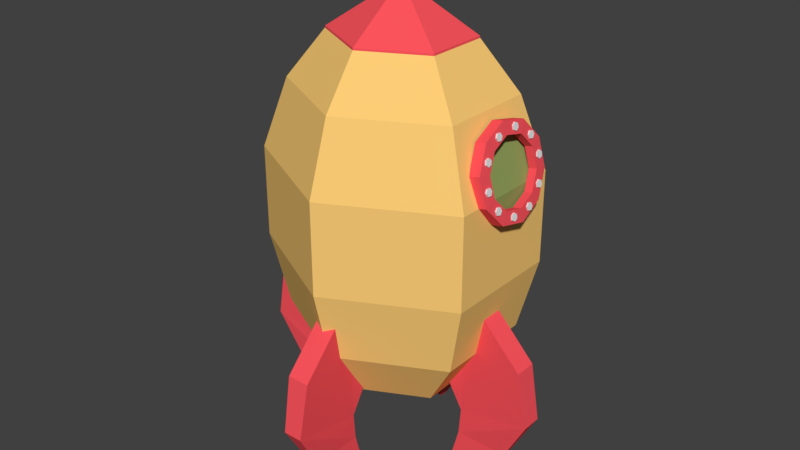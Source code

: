 # Source: ship.blend  (saved by Blender 2.79.0; exported with 4.5.12 LTS)
import bpy
from mathutils import Matrix  # noqa: F401  (used for matrix-valued properties, if any)

bpy.ops.wm.read_factory_settings(use_empty=True)
scene = bpy.context.scene
scene.name = 'Scene'

# ---- collections
col_collection_1 = bpy.data.collections.new('Collection 1'); scene.collection.children.link(col_collection_1)

# ---- materials (node trees are filled in below, after node groups)
mat_amarelo_fato = bpy.data.materials.new('amarelo_fato')
mat_amarelo_fato.alpha_threshold = 0.0
mat_amarelo_fato.roughness = 0.5
mat_vermelho_fato = bpy.data.materials.new('vermelho_fato')
mat_vermelho_fato.alpha_threshold = 0.0
mat_vermelho_fato.roughness = 0.5
mat_azul_janela = bpy.data.materials.new('azul_janela')
mat_azul_janela.alpha_threshold = 0.0
mat_azul_janela.roughness = 0.5

# ---- material node trees
mat_amarelo_fato.use_nodes = True; mat_amarelo_fato.node_tree.nodes.clear()
_N = mat_amarelo_fato.node_tree.nodes; _L = mat_amarelo_fato.node_tree.links
n0 = _N.new('ShaderNodeOutputMaterial'); n0.name = 'Material Output'; n0.location = (300, 300)
n1 = _N.new('ShaderNodeBsdfDiffuse'); n1.name = 'Diffuse BSDF'; n1.location = (10, 300)
n1.inputs[0].default_value = (0.9911, 0.6172, 0.1845, 1.0)
_L.new(n1.outputs[0], n0.inputs[0])
n0.is_active_output = True
mat_vermelho_fato.use_nodes = True; mat_vermelho_fato.node_tree.nodes.clear()
_N = mat_vermelho_fato.node_tree.nodes; _L = mat_vermelho_fato.node_tree.links
n0 = _N.new('ShaderNodeOutputMaterial'); n0.name = 'Material Output'; n0.location = (300, 300)
n1 = _N.new('ShaderNodeBsdfDiffuse'); n1.name = 'Diffuse BSDF'; n1.location = (10, 300)
n1.inputs[0].default_value = (0.9734, 0.08866, 0.1095, 1.0)
_L.new(n1.outputs[0], n0.inputs[0])
n0.is_active_output = True
mat_azul_janela.use_nodes = True; mat_azul_janela.node_tree.nodes.clear()
_N = mat_azul_janela.node_tree.nodes; _L = mat_azul_janela.node_tree.links
n0 = _N.new('ShaderNodeOutputMaterial'); n0.name = 'Material Output'; n0.location = (300, 300)
n1 = _N.new('ShaderNodeBsdfTransparent'); n1.name = 'Transparent BSDF'; n1.location = (10, 300)
n1.inputs[0].default_value = (0.5333, 0.7682, 0.7758, 1.0)
_L.new(n1.outputs[0], n0.inputs[0])
n0.is_active_output = True

# ---- world
world_world = bpy.data.worlds.new('World'); scene.world = world_world
world_world.color = (0.05088, 0.05088, 0.05088)
world_world.use_sun_shadow = False
world_world.sun_shadow_jitter_overblur = 0.0
world_world.cycles.sampling_method = 'MANUAL'

# ---- meshes
me_circle = bpy.data.meshes.new('Circle')
me_circle.from_pydata([(1.253e-09, 0.8419, -0.2706), (-0.8142, 0.421, -0.2706), (-0.8142, -0.421, -0.2706), (8.344e-08, -0.8419, -0.2706), (0.8142, -0.421, -0.2706), (0.8142, 0.421, -0.2706), (1.253e-09, 0.8419, 0.372), (-0.8142, 0.421, 0.372), (-0.8142, -0.421, 0.372), (8.344e-08, -0.8419, 0.372), (0.8142, -0.421, 0.372), (0.8142, 0.421, 0.372), (4.842e-09, 0.6801, 0.8624), (-0.6577, 0.3401, 0.8624), (-0.6577, -0.3401, 0.8624), (7.124e-08, -0.6801, 0.8624), (0.6577, -0.3401, 0.8624), (0.6577, 0.3401, 0.8624), (2.083e-08, 0.439, 1.209), (-0.4245, 0.2195, 1.209), (-0.4245, -0.2195, 1.209), (6.368e-08, -0.439, 1.209), (0.4245, -0.2195, 1.209), (0.4245, 0.2195, 1.209), (1.646e-08, -1.49e-08, 1.53), (0.6984, -0.3611, -0.7739), (7.51e-08, -0.7222, -0.7739), (-0.6984, -0.3611, -0.7739), (-0.6984, 0.3611, -0.7739), (4.598e-09, 0.7222, -0.7739), (0.6984, 0.3611, -0.7739), (0.4425, -0.2288, -1.164), (5.151e-08, -0.4576, -1.164), (-0.4425, -0.2288, -1.164), (-0.4425, 0.2288, -1.164), (6.847e-09, 0.4576, -1.164), (0.4425, 0.2288, -1.164), (0.3419, -0.1768, -1.164), (4.206e-08, -0.3535, -1.164), (-0.3419, -0.1768, -1.164), (-0.3419, 0.1768, -1.164), (7.549e-09, 0.3535, -1.164), (0.3419, 0.1768, -1.164), (0.3419, -0.1768, -1.079), (4.206e-08, -0.3535, -1.079), (-0.3419, -0.1768, -1.079), (-0.3419, 0.1768, -1.079), (7.549e-09, 0.3535, -1.079), (0.3419, 0.1768, -1.079), (2.003e-08, 0.4408, 1.195), (-0.4263, 0.2204, 1.195), (0.4263, 0.2204, 1.195), (6.306e-08, -0.4408, 1.195), (0.4263, -0.2204, 1.195), (-0.4263, -0.2204, 1.195)], [], [(0, 6, 11, 5), (4, 10, 9, 3), (2, 8, 7, 1), (5, 11, 10, 4), (3, 9, 8, 2), (1, 7, 6, 0), (8, 14, 13, 7), (11, 17, 16, 10), (9, 15, 14, 8), (7, 13, 12, 6), (6, 12, 17, 11), (10, 16, 15, 9), (50, 19, 18, 49), (49, 18, 23, 51), (53, 22, 21, 52), (54, 20, 19, 50), (51, 23, 22, 53), (52, 21, 20, 54), (23, 24, 22), (21, 24, 20), (19, 24, 18), (18, 24, 23), (22, 24, 21), (20, 24, 19), (4, 25, 30, 5), (2, 27, 26, 3), (0, 29, 28, 1), (5, 30, 29, 0), (3, 26, 25, 4), (1, 28, 27, 2), (27, 33, 32, 26), (25, 31, 36, 30), (29, 35, 34, 28), (28, 34, 33, 27), (26, 32, 31, 25), (30, 36, 35, 29), (32, 38, 37, 31), (36, 42, 41, 35), (35, 41, 40, 34), (33, 39, 38, 32), (31, 37, 42, 36), (34, 40, 39, 33), (37, 43, 48, 42), (40, 46, 45, 39), (38, 44, 43, 37), (42, 48, 47, 41), (41, 47, 46, 40), (39, 45, 44, 38), (47, 48, 43, 44, 45, 46), (15, 52, 54, 14), (17, 51, 53, 16), (14, 54, 50, 13), (16, 53, 52, 15), (12, 49, 51, 17), (13, 50, 49, 12)])
me_circle.polygons.foreach_set('material_index', [0, 0, 0, 0, 0, 0, 0, 0, 0, 0, 0, 0, 1, 1, 1, 1, 1, 1, 1, 1, 1, 1, 1, 1, 0, 0, 0, 0, 0, 0, 0, 0, 0, 0, 0, 0, 0, 0, 0, 0, 0, 0, 0, 0, 0, 0, 0, 0, 0, 0, 0, 0, 0, 0, 0])
_uv = me_circle.uv_layers.new(name='UVMap')
_uv.uv.foreach_set('vector', [0.1322, 0.3497, 0.1322, 0.2002, 0.3608, 0.2002, 0.3608, 0.3497, 0.3608, 0.3442, 0.3608, 0.1947, 0.4929, 0.2002, 0.4929, 0.3497, 1.0, 0.5678, 0.9987, 0.6755, 0.7887, 0.6734, 0.79, 0.5656, 1.0, 0.06776, 0.9987, 0.1755, 0.7887, 0.1734, 0.79, 0.06559, 0.4929, 0.3497, 0.4929, 0.2002, 0.7216, 0.2002, 0.7216, 0.3497, 0.0, 0.3442, 0.0, 0.1947, 0.1322, 0.2002, 0.1322, 0.3497, 0.9987, 0.6755, 0.9773, 0.7828, 0.8076, 0.7811, 0.7887, 0.6734, 0.9987, 0.1755, 0.9773, 0.2828, 0.8076, 0.2811, 0.7887, 0.1734, 0.4929, 0.2002, 0.5115, 0.08509, 0.6962, 0.08509, 0.7216, 0.2002, 0.0, 0.1947, 0.04393, 0.08064, 0.1507, 0.08509, 0.1322, 0.2002, 0.1322, 0.2002, 0.1507, 0.08509, 0.3354, 0.08509, 0.3608, 0.2002, 0.3608, 0.1947, 0.4047, 0.08064, 0.5115, 0.08509, 0.4929, 0.2002, 0.1089, 0.003345, 0.1094, 0.0, 0.1783, 0.002872, 0.1781, 0.006229, 0.1781, 0.006229, 0.1783, 0.002872, 0.2975, 0.002872, 0.2978, 0.006229, 0.4697, 0.003345, 0.4702, 0.0, 0.5391, 0.002872, 0.5389, 0.006229, 0.9463, 0.8756, 0.9461, 0.8783, 0.8366, 0.8772, 0.8364, 0.8745, 0.9463, 0.3756, 0.9461, 0.3783, 0.8366, 0.3772, 0.8364, 0.3745, 0.5389, 0.006229, 0.5391, 0.002872, 0.6583, 0.002872, 0.6586, 0.006229, 0.9461, 0.3783, 0.8899, 0.5, 0.8366, 0.3772, 1.0, 0.9473, 0.8899, 1.0, 0.9461, 0.8783, 0.8366, 0.8772, 0.8899, 1.0, 0.781, 0.9451, 1.0, 0.4473, 0.8899, 0.5, 0.9461, 0.3783, 0.8366, 0.3772, 0.8899, 0.5, 0.781, 0.4451, 0.9461, 0.8783, 0.8899, 1.0, 0.8366, 0.8772, 0.79, 0.06559, 0.8057, 0.0, 0.9858, 0.001855, 1.0, 0.06776, 0.7216, 0.3497, 0.7028, 0.466, 0.5067, 0.466, 0.4929, 0.3497, 0.1322, 0.3497, 0.1459, 0.466, 0.0325, 0.4613, 0.0, 0.3442, 0.3608, 0.3497, 0.342, 0.466, 0.1459, 0.466, 0.1322, 0.3497, 0.4929, 0.3497, 0.5067, 0.466, 0.3933, 0.4613, 0.3608, 0.3442, 0.79, 0.5656, 0.8057, 0.5, 0.9858, 0.5019, 1.0, 0.5678, 0.7028, 0.466, 0.6612, 0.555, 0.537, 0.555, 0.5067, 0.466, 0.3484, 0.8071, 0.2846, 0.7763, 0.2846, 0.6698, 0.3484, 0.639, 0.1742, 0.555, 0.1742, 0.6166, 0.06384, 0.6698, 0.0, 0.639, 0.0, 0.639, 0.06384, 0.6698, 0.06384, 0.7763, 2.973e-08, 0.8071, 0.1742, 0.8912, 0.1742, 0.8296, 0.2846, 0.7763, 0.3484, 0.8071, 0.342, 0.466, 0.3004, 0.555, 0.1762, 0.555, 0.1459, 0.466, 0.1742, 0.8296, 0.1742, 0.8054, 0.2595, 0.7642, 0.2846, 0.7763, 0.2846, 0.6698, 0.2595, 0.6819, 0.1742, 0.6408, 0.1742, 0.6166, 0.1742, 0.6166, 0.1742, 0.6408, 0.08893, 0.6819, 0.06384, 0.6698, 0.06384, 0.7763, 0.08893, 0.7642, 0.1742, 0.8054, 0.1742, 0.8296, 0.2846, 0.7763, 0.2595, 0.7642, 0.2595, 0.6819, 0.2846, 0.6698, 0.06384, 0.6698, 0.08893, 0.6819, 0.08893, 0.7642, 0.06384, 0.7763, 0.5945, 0.6373, 0.5793, 0.6373, 0.5793, 0.555, 0.5945, 0.555, 0.5793, 0.6373, 0.5642, 0.6373, 0.5642, 0.555, 0.5793, 0.555, 0.54, 0.6068, 0.519, 0.6071, 0.5205, 0.5553, 0.5416, 0.555, 0.5642, 0.6964, 0.5431, 0.6967, 0.5416, 0.6071, 0.5626, 0.6068, 0.5626, 0.6068, 0.5416, 0.6071, 0.5431, 0.5553, 0.5642, 0.555, 0.5416, 0.6964, 0.5205, 0.6967, 0.519, 0.6071, 0.54, 0.6068, 0.4337, 0.7195, 0.3484, 0.6784, 0.3484, 0.5961, 0.4337, 0.555, 0.519, 0.5961, 0.519, 0.6784, 0.5115, 0.08509, 0.5389, 0.006229, 0.6586, 0.006229, 0.6962, 0.08509, 0.9773, 0.2828, 0.9463, 0.3756, 0.8364, 0.3745, 0.8076, 0.2811, 0.9773, 0.7828, 0.9463, 0.8756, 0.8364, 0.8745, 0.8076, 0.7811, 0.8076, 0.2811, 0.8364, 0.3745, 0.7806, 0.4427, 0.7216, 0.3863, 0.1507, 0.08509, 0.1781, 0.006229, 0.2978, 0.006229, 0.3354, 0.08509, 0.8076, 0.7811, 0.8364, 0.8745, 0.7806, 0.9427, 0.7216, 0.8863])
me_circle.materials.append(mat_amarelo_fato)
me_circle.materials.append(mat_vermelho_fato)
me_circle.use_remesh_preserve_volume = False
me_circle.use_remesh_preserve_attributes = False
me_circle.use_mirror_vertex_groups = False
me_circle.update()
me_circle_005 = bpy.data.meshes.new('Circle.005')
me_circle_005.from_pydata([(0.0, 1.0, 0.0), (-0.5878, 0.809, 0.0), (-0.9511, 0.309, 0.0), (-0.9511, -0.309, 0.0), (-0.5878, -0.809, 0.0), (8.742e-08, -1.0, 0.0), (0.5878, -0.809, 0.0), (0.9511, -0.309, 0.0), (0.9511, 0.309, 0.0), (0.5878, 0.809, 0.0), (1.858e-08, 1.0, 0.2462), (-0.5878, 0.809, 0.2462), (-0.9511, 0.309, 0.2462), (-0.9511, -0.309, 0.2462), (-0.5878, -0.809, 0.2462), (1.06e-07, -1.0, 0.2462), (0.5878, -0.809, 0.2462), (0.9511, -0.309, 0.2462), (0.9511, 0.309, 0.2462), (0.5878, 0.809, 0.2462), (4.806e-09, 0.7176, 0.2608), (-0.4218, 0.5805, 0.2608), (-0.6825, 0.2217, 0.2608), (-0.6825, -0.2217, 0.2608), (-0.4218, -0.5805, 0.2608), (6.754e-08, -0.7176, 0.2608), (0.4218, -0.5805, 0.2608), (0.6825, -0.2217, 0.2608), (0.6825, 0.2217, 0.2608), (0.4218, 0.5805, 0.2608), (-8.821e-09, 0.7176, 0.0803), (-0.4218, 0.5805, 0.0803), (-0.6825, 0.2217, 0.0803), (-0.6825, -0.2217, 0.0803), (-0.4218, -0.5805, 0.0803), (5.391e-08, -0.7176, 0.0803), (0.4218, -0.5805, 0.0803), (0.6825, -0.2217, 0.0803), (0.6825, 0.2217, 0.0803), (0.4218, 0.5805, 0.0803)], [], [(3, 13, 12, 2), (0, 10, 19, 9), (7, 17, 16, 6), (4, 14, 13, 3), (1, 11, 10, 0), (8, 18, 17, 7), (5, 15, 14, 4), (2, 12, 11, 1), (9, 19, 18, 8), (6, 16, 15, 5), (13, 23, 22, 12), (10, 20, 29, 19), (17, 27, 26, 16), (14, 24, 23, 13), (11, 21, 20, 10), (18, 28, 27, 17), (15, 25, 24, 14), (12, 22, 21, 11), (19, 29, 28, 18), (16, 26, 25, 15), (27, 37, 36, 26), (24, 34, 33, 23), (21, 31, 30, 20), (28, 38, 37, 27), (25, 35, 34, 24), (22, 32, 31, 21), (29, 39, 38, 28), (26, 36, 35, 25), (23, 33, 32, 22), (20, 30, 39, 29), (31, 32, 33, 34, 35, 36, 37, 38, 39, 30)])
me_circle_005.polygons.foreach_set('material_index', [0, 0, 0, 0, 0, 0, 0, 0, 0, 0, 0, 0, 0, 0, 0, 0, 0, 0, 0, 0, 0, 0, 0, 0, 0, 0, 0, 0, 0, 0, 1])
_uv = me_circle_005.uv_layers.new(name='UVMap')
_uv.uv.foreach_set('vector', [0.6576, 1.0, 0.5822, 1.0, 0.5822, 0.8362, 0.6576, 0.8362, 0.6576, 0.4701, 0.7329, 0.4701, 0.7329, 0.6338, 0.6576, 0.6338, 0.7329, 0.4701, 0.8083, 0.4701, 0.8083, 0.6338, 0.7329, 0.6338, 0.0, 0.655, 0.07535, 0.655, 0.07535, 0.8575, 0.0, 0.8575, 0.6576, 0.6338, 0.5822, 0.6338, 0.5822, 0.4701, 0.6576, 0.4701, 0.6576, 0.8362, 0.7329, 0.8362, 0.7329, 1.0, 0.6576, 1.0, 0.7329, 0.8362, 0.8083, 0.8362, 0.8083, 1.0, 0.7329, 1.0, 0.6576, 0.8362, 0.5822, 0.8362, 0.5822, 0.6338, 0.6576, 0.6338, 0.6576, 0.6338, 0.7329, 0.6338, 0.7329, 0.8362, 0.6576, 0.8362, 0.7329, 0.6338, 0.8083, 0.6338, 0.8083, 0.8362, 0.7329, 0.8362, 1.824e-08, 0.2263, 0.08221, 0.2549, 0.08221, 0.4002, 0.0, 0.4287, 0.2911, 0.655, 0.2911, 0.5626, 0.4202, 0.5177, 0.471, 0.5925, 0.5822, 0.2263, 0.5, 0.2549, 0.4202, 0.1374, 0.471, 0.06255, 0.1112, 0.06255, 0.162, 0.1374, 0.08221, 0.2549, 1.824e-08, 0.2263, 0.1112, 0.5925, 0.162, 0.5177, 0.2911, 0.5626, 0.2911, 0.655, 0.5822, 0.4287, 0.5, 0.4002, 0.5, 0.2549, 0.5822, 0.2263, 0.2911, 0.0, 0.2911, 0.0925, 0.162, 0.1374, 0.1112, 0.06255, 0.0, 0.4287, 0.08221, 0.4002, 0.162, 0.5177, 0.1112, 0.5925, 0.471, 0.5925, 0.4202, 0.5177, 0.5, 0.4002, 0.5822, 0.4287, 0.471, 0.06255, 0.4202, 0.1374, 0.2911, 0.0925, 0.2911, 0.0, 0.8083, 0.5876, 0.8635, 0.5876, 0.8635, 0.7328, 0.8083, 0.7328, 0.9188, 0.7328, 0.8635, 0.7328, 0.8635, 0.5876, 0.9188, 0.5876, 0.1306, 0.8003, 0.07535, 0.8003, 0.07535, 0.655, 0.1306, 0.655, 0.8083, 0.4701, 0.8635, 0.4701, 0.8635, 0.5876, 0.8083, 0.5876, 0.9188, 0.8503, 0.8635, 0.8503, 0.8635, 0.7328, 0.9188, 0.7328, 0.1306, 0.9178, 0.07535, 0.9178, 0.07535, 0.8003, 0.1306, 0.8003, 0.1306, 0.7726, 0.1858, 0.7726, 0.1858, 0.9178, 0.1306, 0.9178, 0.8083, 0.7328, 0.8635, 0.7328, 0.8635, 0.8503, 0.8083, 0.8503, 0.9188, 0.5876, 0.8635, 0.5876, 0.8635, 0.4701, 0.9188, 0.4701, 0.1306, 0.655, 0.1858, 0.655, 0.1858, 0.7726, 0.1306, 0.7726, 1.0, 0.3077, 0.9202, 0.4252, 0.7911, 0.4701, 0.662, 0.4252, 0.5822, 0.3077, 0.5822, 0.1624, 0.662, 0.04489, 0.7911, 0.0, 0.9202, 0.04489, 1.0, 0.1624])
me_circle_005.materials.append(mat_vermelho_fato)
me_circle_005.materials.append(mat_azul_janela)
me_circle_005.use_remesh_preserve_volume = False
me_circle_005.use_remesh_preserve_attributes = False
me_circle_005.use_mirror_vertex_groups = False
me_circle_005.update()
me_circle_006 = bpy.data.meshes.new('Circle.006')
me_circle_006.from_pydata([(-1.385e-16, 0.08443, -0.02774), (-0.07312, 0.04222, -0.02774), (-0.07312, -0.04222, -0.02774), (-1.385e-16, -0.08443, -0.02774), (0.07312, -0.04222, -0.02774), (0.07312, 0.04222, -0.02774), (1.385e-16, 0.08443, 0.02774), (-0.07312, 0.04222, 0.02774), (-0.07312, -0.04222, 0.02774), (1.385e-16, -0.08443, 0.02774), (0.07312, -0.04222, 0.02774), (0.07312, 0.04222, 0.02774), (-0.09336, -0.4654, 0.02774), (-0.1154, -0.5469, 0.02774), (-0.197, -0.5686, 0.02774), (-0.2566, -0.5087, 0.02774), (-0.2345, -0.4272, 0.02774), (-0.1529, -0.4056, 0.02774), (-0.09336, -0.4654, -0.02774), (-0.1154, -0.5469, -0.02774), (-0.197, -0.5686, -0.02774), (-0.2566, -0.5087, -0.02774), (-0.2345, -0.4272, -0.02774), (-0.1529, -0.4056, -0.02774), (0.0498, -0.9238, 0.02774), (0.06552, -1.007, 0.02774), (0.001538, -1.062, 0.02774), (-0.07817, -1.034, 0.02774), (-0.09389, -0.951, 0.02774), (-0.02991, -0.8959, 0.02774), (0.0498, -0.9238, -0.02774), (0.06552, -1.007, -0.02774), (0.001538, -1.062, -0.02774), (-0.07817, -1.034, -0.02774), (-0.09389, -0.951, -0.02774), (-0.02991, -0.8959, -0.02774), (0.4552, -1.219, 0.02774), (0.4958, -1.293, 0.02774), (0.452, -1.365, 0.02774), (0.3676, -1.363, 0.02774), (0.327, -1.289, 0.02774), (0.3708, -1.217, 0.02774), (0.4552, -1.219, -0.02774), (0.4958, -1.293, -0.02774), (0.452, -1.365, -0.02774), (0.3676, -1.363, -0.02774), (0.327, -1.289, -0.02774), (0.3708, -1.217, -0.02774), (0.4268, 0.337, 0.02774), (0.4674, 0.263, 0.02774), (0.4236, 0.1908, 0.02774), (0.3392, 0.1926, 0.02774), (0.2986, 0.2667, 0.02774), (0.3424, 0.3388, 0.02774), (0.4268, 0.337, -0.02774), (0.4674, 0.263, -0.02774), (0.4236, 0.1908, -0.02774), (0.3392, 0.1926, -0.02774), (0.2986, 0.2667, -0.02774), (0.3424, 0.3388, -0.02774), (0.9508, 0.3518, 0.02774), (1.012, 0.294, 0.02774), (0.9932, 0.2118, 0.02774), (0.9124, 0.1873, 0.02774), (0.8508, 0.2451, 0.02774), (0.87, 0.3273, 0.02774), (0.9508, 0.3518, -0.02774), (1.012, 0.294, -0.02774), (0.9932, 0.2118, -0.02774), (0.9124, 0.1873, -0.02774), (0.8508, 0.2451, -0.02774), (0.87, 0.3273, -0.02774), (0.919, -1.194, 0.02774), (0.9993, -1.22, 0.02774), (1.016, -1.303, 0.02774), (0.9535, -1.359, 0.02774), (0.8733, -1.333, 0.02774), (0.8561, -1.25, 0.02774), (0.919, -1.194, -0.02774), (0.9993, -1.22, -0.02774), (1.016, -1.303, -0.02774), (0.9535, -1.359, -0.02774), (0.8733, -1.333, -0.02774), (0.8561, -1.25, -0.02774), (1.304, -0.9039, 0.02774), (1.378, -0.9449, 0.02774), (1.379, -1.029, 0.02774), (1.306, -1.073, 0.02774), (1.233, -1.032, 0.02774), (1.231, -0.9473, 0.02774), (1.304, -0.9039, -0.02774), (1.378, -0.9449, -0.02774), (1.379, -1.029, -0.02774), (1.306, -1.073, -0.02774), (1.233, -1.032, -0.02774), (1.231, -0.9473, -0.02774), (1.323, 0.04659, 0.02774), (1.396, 0.005556, 0.02774), (1.398, -0.07887, 0.02774), (1.325, -0.1223, 0.02774), (1.252, -0.08122, 0.02774), (1.25, 0.003208, 0.02774), (1.323, 0.04659, -0.02774), (1.396, 0.005556, -0.02774), (1.398, -0.07887, -0.02774), (1.325, -0.1223, -0.02774), (1.252, -0.08122, -0.02774), (1.25, 0.003208, -0.02774), (1.414, -0.4487, 0.02774), (1.498, -0.4373, 0.02774), (1.55, -0.504, 0.02774), (1.518, -0.5822, 0.02774), (1.434, -0.5936, 0.02774), (1.382, -0.5269, 0.02774), (1.414, -0.4487, -0.02774), (1.498, -0.4373, -0.02774), (1.55, -0.504, -0.02774), (1.518, -0.5822, -0.02774), (1.434, -0.5936, -0.02774), (1.382, -0.5269, -0.02774)], [], [(4, 10, 9, 3), (2, 8, 7, 1), (5, 11, 10, 4), (3, 9, 8, 2), (1, 7, 6, 0), (0, 6, 11, 5), (7, 8, 9, 10, 11, 6), (18, 12, 13, 19), (22, 16, 17, 23), (21, 15, 16, 22), (20, 14, 15, 21), (16, 15, 14, 13, 12, 17), (23, 17, 12, 18), (19, 13, 14, 20), (30, 24, 25, 31), (34, 28, 29, 35), (33, 27, 28, 34), (32, 26, 27, 33), (28, 27, 26, 25, 24, 29), (35, 29, 24, 30), (31, 25, 26, 32), (42, 36, 37, 43), (46, 40, 41, 47), (45, 39, 40, 46), (44, 38, 39, 45), (40, 39, 38, 37, 36, 41), (47, 41, 36, 42), (43, 37, 38, 44), (54, 48, 49, 55), (58, 52, 53, 59), (57, 51, 52, 58), (56, 50, 51, 57), (52, 51, 50, 49, 48, 53), (59, 53, 48, 54), (55, 49, 50, 56), (66, 60, 61, 67), (70, 64, 65, 71), (69, 63, 64, 70), (68, 62, 63, 69), (64, 63, 62, 61, 60, 65), (71, 65, 60, 66), (67, 61, 62, 68), (78, 72, 73, 79), (82, 76, 77, 83), (81, 75, 76, 82), (80, 74, 75, 81), (76, 75, 74, 73, 72, 77), (83, 77, 72, 78), (79, 73, 74, 80), (90, 84, 85, 91), (94, 88, 89, 95), (93, 87, 88, 94), (92, 86, 87, 93), (88, 87, 86, 85, 84, 89), (95, 89, 84, 90), (91, 85, 86, 92), (102, 96, 97, 103), (106, 100, 101, 107), (105, 99, 100, 106), (104, 98, 99, 105), (100, 99, 98, 97, 96, 101), (107, 101, 96, 102), (103, 97, 98, 104), (114, 108, 109, 115), (118, 112, 113, 119), (117, 111, 112, 118), (116, 110, 111, 117), (112, 111, 110, 109, 108, 113), (119, 113, 108, 114), (115, 109, 110, 116)])
_uv = me_circle_006.uv_layers.new(name='UVMap')
_uv.uv.foreach_set('vector', [0.902, 0.4242, 0.8301, 0.4242, 0.8301, 0.3149, 0.902, 0.3149, 0.2614, 1.0, 0.1895, 1.0, 0.1895, 0.8858, 0.2614, 0.8858, 0.9739, 0.1142, 0.902, 0.1142, 0.902, 3.041e-08, 0.9739, 0.0, 0.902, 0.3149, 0.8301, 0.3149, 0.8301, 0.2297, 0.902, 0.2297, 0.6405, 0.6584, 0.5686, 0.6584, 0.5686, 0.5587, 0.6405, 0.5587, 0.6405, 0.5587, 0.5686, 0.5587, 0.5686, 0.4594, 0.6405, 0.4594, 0.3791, 0.5169, 0.3791, 0.6317, 0.2843, 0.6891, 0.1895, 0.6317, 0.1895, 0.5169, 0.2843, 0.4594, 0.1895, 0.7788, 0.2614, 0.7788, 0.2614, 0.8858, 0.1895, 0.8858, 0.9281, 0.4594, 1.0, 0.4594, 1.0, 0.5706, 0.9281, 0.5706, 0.8301, 0.3367, 0.7582, 0.3367, 0.7582, 0.2297, 0.8301, 0.2297, 0.8301, 0.4264, 0.7582, 0.4264, 0.7582, 0.3367, 0.8301, 0.3367, 0.3791, 0.402, 0.3791, 0.2871, 0.4739, 0.2297, 0.5686, 0.2871, 0.5686, 0.402, 0.4739, 0.4594, 0.1895, 0.6891, 0.2614, 0.6891, 0.2614, 0.7788, 0.1895, 0.7788, 0.6405, 0.9703, 0.5686, 0.9703, 0.5686, 0.8556, 0.6405, 0.8556, 0.7843, 0.9717, 0.7124, 0.9717, 0.7124, 0.8572, 0.7843, 0.8572, 0.3791, 0.8848, 0.3072, 0.8848, 0.3072, 0.7974, 0.3791, 0.7974, 0.6405, 0.8572, 0.7124, 0.8572, 0.7124, 0.9717, 0.6405, 0.9717, 0.7843, 0.5575, 0.7124, 0.5575, 0.7124, 0.4594, 0.7843, 0.4594, 0.0, 0.6317, 3.863e-08, 0.5169, 0.09477, 0.4594, 0.1895, 0.5169, 0.1895, 0.6317, 0.09477, 0.6891, 0.3791, 0.7974, 0.3072, 0.7974, 0.3072, 0.6891, 0.3791, 0.6891, 0.7843, 0.6583, 0.7124, 0.6583, 0.7124, 0.5575, 0.7843, 0.5575, 0.5686, 0.8556, 0.4967, 0.8556, 0.4967, 0.7495, 0.5686, 0.7495, 0.4967, 0.7495, 0.4248, 0.7495, 0.4248, 0.6584, 0.4967, 0.6584, 0.4967, 0.8556, 0.4248, 0.8556, 0.4248, 0.7495, 0.4967, 0.7495, 0.9739, 0.3415, 0.902, 0.3415, 0.902, 0.2297, 0.9739, 0.2297, 7.725e-08, 0.402, 0.0, 0.2871, 0.09477, 0.2297, 0.1895, 0.2871, 0.1895, 0.402, 0.09477, 0.4594, 0.8562, 0.9683, 0.7843, 0.9683, 0.7843, 0.8535, 0.8562, 0.8535, 0.5686, 0.7495, 0.4967, 0.7495, 0.4967, 0.6584, 0.5686, 0.6584, 0.7582, 0.0, 0.8301, 0.0, 0.8301, 0.1061, 0.7582, 0.1061, 0.5686, 0.7645, 0.6405, 0.7645, 0.6405, 0.8556, 0.5686, 0.8556, 0.5686, 0.6584, 0.6405, 0.6584, 0.6405, 0.7645, 0.5686, 0.7645, 0.9739, 0.4532, 0.902, 0.4532, 0.902, 0.3415, 0.9739, 0.3415, 0.3791, 0.1723, 0.3791, 0.05743, 0.4739, 0.0, 0.5686, 0.05743, 0.5686, 0.1723, 0.4739, 0.2297, 0.4967, 0.9704, 0.4248, 0.9704, 0.4248, 0.8556, 0.4967, 0.8556, 0.7582, 0.1061, 0.8301, 0.1061, 0.8301, 0.1972, 0.7582, 0.1972, 0.07189, 0.6891, 0.1438, 0.6891, 0.1438, 0.7763, 0.07189, 0.7763, 0.07189, 0.7975, 9.657e-09, 0.7975, 0.0, 0.6891, 0.07189, 0.6891, 0.07189, 0.8847, 1.69e-08, 0.8847, 9.657e-09, 0.7975, 0.07189, 0.7975, 0.9281, 0.5739, 0.8562, 0.5739, 0.8562, 0.4594, 0.9281, 0.4594, 0.1895, 0.1723, 0.1895, 0.05743, 0.2843, 0.0, 0.3791, 0.05743, 0.3791, 0.1723, 0.2843, 0.2297, 1.0, 0.684, 0.9281, 0.684, 0.9281, 0.5739, 1.0, 0.5739, 0.07189, 0.7763, 0.1438, 0.7763, 0.1438, 0.8847, 0.07189, 0.8847, 0.902, 0.1089, 0.8301, 0.1089, 0.8301, 0.0, 0.902, 8.108e-08, 0.3072, 0.8848, 0.3791, 0.8848, 0.3791, 0.9991, 0.3072, 0.9991, 0.5686, 0.5586, 0.4967, 0.5586, 0.4967, 0.4594, 0.5686, 0.4594, 0.5686, 0.6584, 0.4967, 0.6584, 0.4967, 0.5586, 0.5686, 0.5586, 0.1895, 0.05743, 0.1895, 0.1723, 0.09477, 0.2297, 0.0, 0.1723, 2.318e-07, 0.05743, 0.09477, 0.0, 0.902, 0.1949, 0.8301, 0.1949, 0.8301, 0.1089, 0.902, 0.1089, 0.07189, 0.999, 1.931e-08, 0.999, 0.0, 0.8847, 0.07189, 0.8847, 0.4248, 0.5582, 0.4967, 0.5582, 0.4967, 0.6584, 0.4248, 0.6584, 0.8562, 0.769, 0.9281, 0.769, 0.9281, 0.8833, 0.8562, 0.8833, 0.8562, 0.7448, 0.7843, 0.7448, 0.7843, 0.6583, 0.8562, 0.6583, 0.8562, 0.8535, 0.7843, 0.8535, 0.7843, 0.7448, 0.8562, 0.7448, 0.1895, 0.2871, 0.2843, 0.2297, 0.3791, 0.2871, 0.3791, 0.402, 0.2843, 0.4594, 0.1895, 0.402, 0.4248, 0.4594, 0.4967, 0.4594, 0.4967, 0.5582, 0.4248, 0.5582, 0.9281, 0.769, 0.8562, 0.769, 0.8562, 0.6546, 0.9281, 0.6546, 0.7124, 0.5596, 0.6405, 0.5596, 0.6405, 0.4594, 0.7124, 0.4594, 0.1438, 0.999, 0.07189, 0.999, 0.07189, 0.8847, 0.1438, 0.8847, 0.8562, 0.5459, 0.7843, 0.5459, 0.7843, 0.4594, 0.8562, 0.4594, 0.8562, 0.6546, 0.7843, 0.6546, 0.7843, 0.5459, 0.8562, 0.5459, 0.5686, 0.402, 0.5686, 0.2871, 0.6634, 0.2297, 0.7582, 0.2871, 0.7582, 0.402, 0.6634, 0.4594, 0.7124, 0.6584, 0.6405, 0.6584, 0.6405, 0.5596, 0.7124, 0.5596, 0.9281, 0.9977, 0.8562, 0.9977, 0.8562, 0.8833, 0.9281, 0.8833, 0.9739, 0.228, 0.902, 0.228, 0.902, 0.1142, 0.9739, 0.1142, 0.7124, 0.8572, 0.6405, 0.8572, 0.6405, 0.7594, 0.7124, 0.7594, 0.5686, 0.9701, 0.4967, 0.9701, 0.4967, 0.8556, 0.5686, 0.8556, 0.7843, 0.7593, 0.7124, 0.7593, 0.7124, 0.6583, 0.7843, 0.6583, 0.5686, 0.1723, 0.5686, 0.05743, 0.6634, 0.0, 0.7582, 0.05743, 0.7582, 0.1723, 0.6634, 0.2297, 0.7124, 0.7594, 0.6405, 0.7594, 0.6405, 0.6584, 0.7124, 0.6584, 0.7843, 0.8572, 0.7124, 0.8572, 0.7124, 0.7593, 0.7843, 0.7593])
_ca = me_circle_006.color_attributes.new('Col', 'BYTE_COLOR', 'CORNER')
_ca.data.foreach_set('color', [1.0, 1.0, 1.0, 1.0, 1.0, 1.0, 1.0, 1.0, 1.0, 1.0, 1.0, 1.0, 1.0, 1.0, 1.0, 1.0, 1.0, 1.0, 1.0, 1.0, 1.0, 1.0, 1.0, 1.0, 1.0, 1.0, 1.0, 1.0, 1.0, 1.0, 1.0, 1.0, 1.0, 1.0, 1.0, 1.0, 1.0, 1.0, 1.0, 1.0, 1.0, 1.0, 1.0, 1.0, 1.0, 1.0, 1.0, 1.0, 1.0, 1.0, 1.0, 1.0, 1.0, 1.0, 1.0, 1.0, 1.0, 1.0, 1.0, 1.0, 1.0, 1.0, 1.0, 1.0, 1.0, 1.0, 1.0, 1.0, 1.0, 1.0, 1.0, 1.0, 1.0, 1.0, 1.0, 1.0, 1.0, 1.0, 1.0, 1.0, 1.0, 1.0, 1.0, 1.0, 1.0, 1.0, 1.0, 1.0, 1.0, 1.0, 1.0, 1.0, 1.0, 1.0, 1.0, 1.0, 1.0, 1.0, 1.0, 1.0, 1.0, 1.0, 1.0, 1.0, 1.0, 1.0, 1.0, 1.0, 1.0, 1.0, 1.0, 1.0, 1.0, 1.0, 1.0, 1.0, 1.0, 1.0, 1.0, 1.0, 1.0, 1.0, 1.0, 1.0, 1.0, 1.0, 1.0, 1.0, 1.0, 1.0, 1.0, 1.0, 1.0, 1.0, 1.0, 1.0, 1.0, 1.0, 1.0, 1.0, 1.0, 1.0, 1.0, 1.0, 1.0, 1.0, 1.0, 1.0, 1.0, 1.0, 1.0, 1.0, 1.0, 1.0, 1.0, 1.0, 1.0, 1.0, 1.0, 1.0, 1.0, 1.0, 1.0, 1.0, 1.0, 1.0, 1.0, 1.0, 1.0, 1.0, 1.0, 1.0, 1.0, 1.0, 1.0, 1.0, 1.0, 1.0, 1.0, 1.0, 1.0, 1.0, 1.0, 1.0, 1.0, 1.0, 1.0, 1.0, 1.0, 1.0, 1.0, 1.0, 1.0, 1.0, 1.0, 1.0, 1.0, 1.0, 1.0, 1.0, 1.0, 1.0, 1.0, 1.0, 1.0, 1.0, 1.0, 1.0, 1.0, 1.0, 1.0, 1.0, 1.0, 1.0, 1.0, 1.0, 1.0, 1.0, 1.0, 1.0, 1.0, 1.0, 1.0, 1.0, 1.0, 1.0, 1.0, 1.0, 1.0, 1.0, 1.0, 1.0, 1.0, 1.0, 1.0, 1.0, 1.0, 1.0, 1.0, 1.0, 1.0, 1.0, 1.0, 1.0, 1.0, 1.0, 1.0, 1.0, 1.0, 1.0, 1.0, 1.0, 1.0, 1.0, 1.0, 1.0, 1.0, 1.0, 1.0, 1.0, 1.0, 1.0, 1.0, 1.0, 1.0, 1.0, 1.0, 1.0, 1.0, 1.0, 1.0, 1.0, 1.0, 1.0, 1.0, 1.0, 1.0, 1.0, 1.0, 1.0, 1.0, 1.0, 1.0, 1.0, 1.0, 1.0, 1.0, 1.0, 1.0, 1.0, 1.0, 1.0, 1.0, 1.0, 1.0, 1.0, 1.0, 1.0, 1.0, 1.0, 1.0, 1.0, 1.0, 1.0, 1.0, 1.0, 1.0, 1.0, 1.0, 1.0, 1.0, 1.0, 1.0, 1.0, 1.0, 1.0, 1.0, 1.0, 1.0, 1.0, 1.0, 1.0, 1.0, 1.0, 1.0, 1.0, 1.0, 1.0, 1.0, 1.0, 1.0, 1.0, 1.0, 1.0, 1.0, 1.0, 1.0, 1.0, 1.0, 1.0, 1.0, 1.0, 1.0, 1.0, 1.0, 1.0, 1.0, 1.0, 1.0, 1.0, 1.0, 1.0, 1.0, 1.0, 1.0, 1.0, 1.0, 1.0, 1.0, 1.0, 1.0, 1.0, 1.0, 1.0, 1.0, 1.0, 1.0, 1.0, 1.0, 1.0, 1.0, 1.0, 1.0, 1.0, 1.0, 1.0, 1.0, 1.0, 1.0, 1.0, 1.0, 1.0, 1.0, 1.0, 1.0, 1.0, 1.0, 1.0, 1.0, 1.0, 1.0, 1.0, 1.0, 1.0, 1.0, 1.0, 1.0, 1.0, 1.0, 1.0, 1.0, 1.0, 1.0, 1.0, 1.0, 1.0, 1.0, 1.0, 1.0, 1.0, 1.0, 1.0, 1.0, 1.0, 1.0, 1.0, 1.0, 1.0, 1.0, 1.0, 1.0, 1.0, 1.0, 1.0, 1.0, 1.0, 1.0, 1.0, 1.0, 1.0, 1.0, 1.0, 1.0, 1.0, 1.0, 1.0, 1.0, 1.0, 1.0, 1.0, 1.0, 1.0, 1.0, 1.0, 1.0, 1.0, 1.0, 1.0, 1.0, 1.0, 1.0, 1.0, 1.0, 1.0, 1.0, 1.0, 1.0, 1.0, 1.0, 1.0, 1.0, 1.0, 1.0, 1.0, 1.0, 1.0, 1.0, 1.0, 1.0, 1.0, 1.0, 1.0, 1.0, 1.0, 1.0, 1.0, 1.0, 1.0, 1.0, 1.0, 1.0, 1.0, 1.0, 1.0, 1.0, 1.0, 1.0, 1.0, 1.0, 1.0, 1.0, 1.0, 1.0, 1.0, 1.0, 1.0, 1.0, 1.0, 1.0, 1.0, 1.0, 1.0, 1.0, 1.0, 1.0, 1.0, 1.0, 1.0, 1.0, 1.0, 1.0, 1.0, 1.0, 1.0, 1.0, 1.0, 1.0, 1.0, 1.0, 1.0, 1.0, 1.0, 1.0, 1.0, 1.0, 1.0, 1.0, 1.0, 1.0, 1.0, 1.0, 1.0, 1.0, 1.0, 1.0, 1.0, 1.0, 1.0, 1.0, 1.0, 1.0, 1.0, 1.0, 1.0, 1.0, 1.0, 1.0, 1.0, 1.0, 1.0, 1.0, 1.0, 1.0, 1.0, 1.0, 1.0, 1.0, 1.0, 1.0, 1.0, 1.0, 1.0, 1.0, 1.0, 1.0, 1.0, 1.0, 1.0, 1.0, 1.0, 1.0, 1.0, 1.0, 1.0, 1.0, 1.0, 1.0, 1.0, 1.0, 1.0, 1.0, 1.0, 1.0, 1.0, 1.0, 1.0, 1.0, 1.0, 1.0, 1.0, 1.0, 1.0, 1.0, 1.0, 1.0, 1.0, 1.0, 1.0, 1.0, 1.0, 1.0, 1.0, 1.0, 1.0, 1.0, 1.0, 1.0, 1.0, 1.0, 1.0, 1.0, 1.0, 1.0, 1.0, 1.0, 1.0, 1.0, 1.0, 1.0, 1.0, 1.0, 1.0, 1.0, 1.0, 1.0, 1.0, 1.0, 1.0, 1.0, 1.0, 1.0, 1.0, 1.0, 1.0, 1.0, 1.0, 1.0, 1.0, 1.0, 1.0, 1.0, 1.0, 1.0, 1.0, 1.0, 1.0, 1.0, 1.0, 1.0, 1.0, 1.0, 1.0, 1.0, 1.0, 1.0, 1.0, 1.0, 1.0, 1.0, 1.0, 1.0, 1.0, 1.0, 1.0, 1.0, 1.0, 1.0, 1.0, 1.0, 1.0, 1.0, 1.0, 1.0, 1.0, 1.0, 1.0, 1.0, 1.0, 1.0, 1.0, 1.0, 1.0, 1.0, 1.0, 1.0, 1.0, 1.0, 1.0, 1.0, 1.0, 1.0, 1.0, 1.0, 1.0, 1.0, 1.0, 1.0, 1.0, 1.0, 1.0, 1.0, 1.0, 1.0, 1.0, 1.0, 1.0, 1.0, 1.0, 1.0, 1.0, 1.0, 1.0, 1.0, 1.0, 1.0, 1.0, 1.0, 1.0, 1.0, 1.0, 1.0, 1.0, 1.0, 1.0, 1.0, 1.0, 1.0, 1.0, 1.0, 1.0, 1.0, 1.0, 1.0, 1.0, 1.0, 1.0, 1.0, 1.0, 1.0, 1.0, 1.0, 1.0, 1.0, 1.0, 1.0, 1.0, 1.0, 1.0, 1.0, 1.0, 1.0, 1.0, 1.0, 1.0, 1.0, 1.0, 1.0, 1.0, 1.0, 1.0, 1.0, 1.0, 1.0, 1.0, 1.0, 1.0, 1.0, 1.0, 1.0, 1.0, 1.0, 1.0, 1.0, 1.0, 1.0, 1.0, 1.0, 1.0, 1.0, 1.0, 1.0, 1.0, 1.0, 1.0, 1.0, 1.0, 1.0, 1.0, 1.0, 1.0, 1.0, 1.0, 1.0, 1.0, 1.0, 1.0, 1.0, 1.0, 1.0, 1.0, 1.0, 1.0, 1.0, 1.0, 1.0, 1.0, 1.0, 1.0, 1.0, 1.0, 1.0, 1.0, 1.0, 1.0, 1.0, 1.0, 1.0, 1.0, 1.0, 1.0, 1.0, 1.0, 1.0, 1.0, 1.0, 1.0, 1.0, 1.0, 1.0, 1.0, 1.0, 1.0, 1.0, 1.0, 1.0, 1.0, 1.0, 1.0, 1.0, 1.0, 1.0, 1.0, 1.0, 1.0, 1.0, 1.0, 1.0, 1.0, 1.0, 1.0, 1.0, 1.0, 1.0, 1.0, 1.0, 1.0, 1.0, 1.0, 1.0, 1.0, 1.0, 1.0, 1.0, 1.0, 1.0, 1.0, 1.0, 1.0, 1.0, 1.0, 1.0, 1.0, 1.0, 1.0, 1.0, 1.0, 1.0, 1.0, 1.0, 1.0, 1.0, 1.0, 1.0, 1.0, 1.0, 1.0, 1.0, 1.0, 1.0, 1.0, 1.0, 1.0, 1.0, 1.0, 1.0, 1.0, 1.0, 1.0, 1.0, 1.0, 1.0, 1.0, 1.0, 1.0, 1.0, 1.0, 1.0, 1.0, 1.0, 1.0, 1.0, 1.0, 1.0, 1.0, 1.0, 1.0, 1.0, 1.0, 1.0, 1.0, 1.0, 1.0, 1.0, 1.0, 1.0, 1.0, 1.0, 1.0, 1.0, 1.0, 1.0, 1.0, 1.0, 1.0, 1.0, 1.0, 1.0, 1.0, 1.0, 1.0, 1.0, 1.0, 1.0, 1.0, 1.0, 1.0, 1.0, 1.0, 1.0, 1.0, 1.0, 1.0, 1.0, 1.0, 1.0, 1.0, 1.0, 1.0, 1.0, 1.0, 1.0, 1.0, 1.0, 1.0, 1.0, 1.0, 1.0, 1.0, 1.0, 1.0, 1.0, 1.0, 1.0, 1.0, 1.0, 1.0, 1.0, 1.0, 1.0, 1.0, 1.0, 1.0, 1.0, 1.0, 1.0, 1.0, 1.0, 1.0, 1.0, 1.0, 1.0, 1.0, 1.0, 1.0, 1.0, 1.0, 1.0, 1.0, 1.0, 1.0, 1.0, 1.0, 1.0, 1.0, 1.0, 1.0, 1.0, 1.0, 1.0, 1.0, 1.0, 1.0, 1.0, 1.0, 1.0, 1.0, 1.0, 1.0, 1.0, 1.0, 1.0, 1.0, 1.0, 1.0, 1.0, 1.0, 1.0, 1.0, 1.0, 1.0, 1.0, 1.0, 1.0, 1.0, 1.0, 1.0, 1.0, 1.0, 1.0, 1.0, 1.0, 1.0, 1.0, 1.0, 1.0, 1.0, 1.0, 1.0, 1.0, 1.0, 1.0, 1.0, 1.0, 1.0, 1.0, 1.0, 1.0, 1.0, 1.0, 1.0, 1.0, 1.0, 1.0, 1.0, 1.0, 1.0, 1.0, 1.0, 1.0, 1.0, 1.0, 1.0, 1.0, 1.0, 1.0, 1.0, 1.0, 1.0, 1.0, 1.0, 1.0, 1.0, 1.0, 1.0, 1.0, 1.0, 1.0, 1.0, 1.0, 1.0, 1.0, 1.0, 1.0, 1.0, 1.0, 1.0, 1.0, 1.0, 1.0, 1.0, 1.0, 1.0, 1.0, 1.0, 1.0, 1.0, 1.0, 1.0, 1.0, 1.0, 1.0, 1.0, 1.0, 1.0, 1.0, 1.0, 1.0, 1.0, 1.0, 1.0, 1.0, 1.0, 1.0, 1.0, 1.0, 1.0, 1.0, 1.0, 1.0, 1.0, 1.0, 1.0, 1.0, 1.0, 1.0, 1.0, 1.0, 1.0, 1.0, 1.0, 1.0, 1.0, 1.0, 1.0, 1.0, 1.0, 1.0, 1.0, 1.0, 1.0, 1.0, 1.0, 1.0, 1.0, 1.0, 1.0, 1.0, 1.0, 1.0, 1.0, 1.0, 1.0, 1.0, 1.0, 1.0, 1.0, 1.0, 1.0, 1.0, 1.0, 1.0, 1.0, 1.0, 1.0, 1.0, 1.0, 1.0, 1.0, 1.0, 1.0, 1.0, 1.0, 1.0, 1.0, 1.0, 1.0, 1.0, 1.0, 1.0, 1.0, 1.0, 1.0, 1.0, 1.0, 1.0, 1.0, 1.0, 1.0, 1.0, 1.0])
me_circle_006.use_remesh_preserve_volume = False
me_circle_006.use_remesh_preserve_attributes = False
me_circle_006.use_mirror_vertex_groups = False
me_circle_006.update()
me_circle_001 = bpy.data.meshes.new('Circle.001')
me_circle_001.from_pydata([(-0.5739, -0.04529, -1.179), (-0.4608, -0.05787, -0.9522), (-1.039, -0.08994, -0.6648), (-0.6314, -0.08994, -0.2334), (-0.5592, -0.04529, -1.37), (-1.111, -0.07982, -1.056), (-0.7571, -0.04529, -1.521), (-0.9292, -0.04529, -1.384), (-0.4997, -0.04529, -1.594), (-0.5582, -0.04529, -1.598), (-0.5739, 0.02283, -1.179), (-0.4608, 0.03541, -0.9522), (-1.039, 0.06749, -0.6648), (-0.6314, 0.06749, -0.2334), (-0.5592, 0.02283, -1.37), (-1.111, 0.05737, -1.056), (-0.7571, 0.02283, -1.521), (-0.9292, 0.02283, -1.384), (-0.4997, 0.02283, -1.594), (-0.5582, 0.02283, -1.598)], [], [(0, 1, 3, 2), (0, 2, 5, 4), (4, 5, 7, 6), (4, 6, 9, 8), (10, 12, 13, 11), (10, 14, 15, 12), (14, 16, 17, 15), (14, 18, 19, 16), (1, 0, 10, 11), (3, 1, 11, 13), (2, 3, 13, 12), (5, 2, 12, 15), (0, 4, 14, 10), (6, 7, 17, 16), (7, 5, 15, 17), (8, 9, 19, 18), (9, 6, 16, 19), (4, 8, 18, 14)])
_uv = me_circle_001.uv_layers.new(name='UVMap')
_uv.uv.foreach_set('vector', [0.7414, 0.2453, 0.8032, 0.3825, 0.6694, 0.7984, 0.4315, 0.531, 0.7414, 0.2453, 0.4315, 0.531, 0.4016, 0.2991, 0.7577, 0.1339, 0.7577, 0.1339, 0.4016, 0.2991, 0.5275, 0.1121, 0.6399, 0.0382, 0.7577, 0.1339, 0.6399, 0.0382, 0.7669, 0.0, 0.8032, 0.004269, 0.3398, 0.5531, 0.02987, 0.2675, 0.2678, 0.0, 0.4016, 0.416, 0.3398, 0.5531, 0.3561, 0.6645, 0.0, 0.4994, 0.02987, 0.2675, 0.3561, 0.6645, 0.2383, 0.7602, 0.1259, 0.6864, 0.0, 0.4994, 0.3561, 0.6645, 0.4016, 0.7942, 0.3653, 0.7984, 0.2383, 0.7602, 0.8233, 0.3664, 0.8311, 0.2481, 0.8737, 0.2481, 0.8816, 0.3664, 0.8032, 0.8002, 0.8233, 0.3664, 0.8816, 0.3664, 0.9016, 0.8002, 1.0, 0.2239, 1.0, 0.5583, 0.9016, 0.5583, 0.9016, 0.2239, 0.9937, 0.0, 1.0, 0.2239, 0.9016, 0.2239, 0.9079, 0.0, 0.8311, 0.2481, 0.8311, 0.1363, 0.8737, 0.1363, 0.8737, 0.2481, 0.9232, 0.8428, 0.9232, 0.7213, 0.9658, 0.7213, 0.9658, 0.8428, 0.9232, 0.7213, 0.9016, 0.5583, 0.9874, 0.5583, 0.9658, 0.7213, 0.9232, 1.0, 0.9232, 0.9681, 0.9658, 0.9681, 0.9658, 1.0, 0.9232, 0.9681, 0.9232, 0.8428, 0.9658, 0.8428, 0.9658, 0.9681, 0.8311, 0.1363, 0.8311, 0.0, 0.8737, 0.0, 0.8737, 0.1363])
me_circle_001.materials.append(mat_vermelho_fato)
me_circle_001.use_remesh_preserve_volume = False
me_circle_001.use_remesh_preserve_attributes = False
me_circle_001.use_mirror_vertex_groups = False
me_circle_001.update()
me_circle_002 = bpy.data.meshes.new('Circle.002')
me_circle_002.from_pydata([(-0.5739, -0.04529, -1.179), (-0.4608, -0.05787, -0.9522), (-1.039, -0.08994, -0.6648), (-0.6314, -0.08994, -0.2334), (-0.5592, -0.04529, -1.37), (-1.111, -0.07982, -1.056), (-0.7571, -0.04529, -1.521), (-0.9292, -0.04529, -1.384), (-0.4997, -0.04529, -1.594), (-0.5582, -0.04529, -1.598), (-0.5739, 0.02283, -1.179), (-0.4608, 0.03541, -0.9522), (-1.039, 0.06749, -0.6648), (-0.6314, 0.06749, -0.2334), (-0.5592, 0.02283, -1.37), (-1.111, 0.05737, -1.056), (-0.7571, 0.02283, -1.521), (-0.9292, 0.02283, -1.384), (-0.4997, 0.02283, -1.594), (-0.5582, 0.02283, -1.598)], [], [(0, 1, 3, 2), (0, 2, 5, 4), (4, 5, 7, 6), (4, 6, 9, 8), (10, 12, 13, 11), (10, 14, 15, 12), (14, 16, 17, 15), (14, 18, 19, 16), (1, 0, 10, 11), (3, 1, 11, 13), (2, 3, 13, 12), (5, 2, 12, 15), (0, 4, 14, 10), (6, 7, 17, 16), (7, 5, 15, 17), (8, 9, 19, 18), (9, 6, 16, 19), (4, 8, 18, 14)])
_uv = me_circle_002.uv_layers.new(name='UVMap')
_uv.uv.foreach_set('vector', [0.7414, 0.2453, 0.8032, 0.3825, 0.6694, 0.7984, 0.4315, 0.531, 0.7414, 0.2453, 0.4315, 0.531, 0.4016, 0.2991, 0.7577, 0.1339, 0.7577, 0.1339, 0.4016, 0.2991, 0.5275, 0.1121, 0.6399, 0.0382, 0.7577, 0.1339, 0.6399, 0.0382, 0.7669, 0.0, 0.8032, 0.004269, 0.3398, 0.5531, 0.02987, 0.2675, 0.2678, 0.0, 0.4016, 0.416, 0.3398, 0.5531, 0.3561, 0.6645, 0.0, 0.4994, 0.02987, 0.2675, 0.3561, 0.6645, 0.2383, 0.7602, 0.1259, 0.6864, 0.0, 0.4994, 0.3561, 0.6645, 0.4016, 0.7942, 0.3653, 0.7984, 0.2383, 0.7602, 0.8233, 0.3664, 0.8311, 0.2481, 0.8737, 0.2481, 0.8816, 0.3664, 0.8032, 0.8002, 0.8233, 0.3664, 0.8816, 0.3664, 0.9016, 0.8002, 1.0, 0.2239, 1.0, 0.5583, 0.9016, 0.5583, 0.9016, 0.2239, 0.9937, 0.0, 1.0, 0.2239, 0.9016, 0.2239, 0.9079, 0.0, 0.8311, 0.2481, 0.8311, 0.1363, 0.8737, 0.1363, 0.8737, 0.2481, 0.9232, 0.8428, 0.9232, 0.7213, 0.9658, 0.7213, 0.9658, 0.8428, 0.9232, 0.7213, 0.9016, 0.5583, 0.9874, 0.5583, 0.9658, 0.7213, 0.9232, 1.0, 0.9232, 0.9681, 0.9658, 0.9681, 0.9658, 1.0, 0.9232, 0.9681, 0.9232, 0.8428, 0.9658, 0.8428, 0.9658, 0.9681, 0.8311, 0.1363, 0.8311, 0.0, 0.8737, 0.0, 0.8737, 0.1363])
me_circle_002.materials.append(mat_vermelho_fato)
me_circle_002.use_remesh_preserve_volume = False
me_circle_002.use_remesh_preserve_attributes = False
me_circle_002.use_mirror_vertex_groups = False
me_circle_002.update()
me_circle_004 = bpy.data.meshes.new('Circle.004')
me_circle_004.from_pydata([(-0.5739, -0.04529, -1.179), (-0.4608, -0.05787, -0.9522), (-1.039, -0.08994, -0.6648), (-0.6314, -0.08994, -0.2334), (-0.5592, -0.04529, -1.37), (-1.111, -0.07982, -1.056), (-0.7571, -0.04529, -1.521), (-0.9292, -0.04529, -1.384), (-0.4997, -0.04529, -1.594), (-0.5582, -0.04529, -1.598), (-0.5739, 0.02283, -1.179), (-0.4608, 0.03541, -0.9522), (-1.039, 0.06749, -0.6648), (-0.6314, 0.06749, -0.2334), (-0.5592, 0.02283, -1.37), (-1.111, 0.05737, -1.056), (-0.7571, 0.02283, -1.521), (-0.9292, 0.02283, -1.384), (-0.4997, 0.02283, -1.594), (-0.5582, 0.02283, -1.598)], [], [(0, 1, 3, 2), (0, 2, 5, 4), (4, 5, 7, 6), (4, 6, 9, 8), (10, 12, 13, 11), (10, 14, 15, 12), (14, 16, 17, 15), (14, 18, 19, 16), (1, 0, 10, 11), (3, 1, 11, 13), (2, 3, 13, 12), (5, 2, 12, 15), (0, 4, 14, 10), (6, 7, 17, 16), (7, 5, 15, 17), (8, 9, 19, 18), (9, 6, 16, 19), (4, 8, 18, 14)])
_uv = me_circle_004.uv_layers.new(name='UVMap')
_uv.uv.foreach_set('vector', [0.7414, 0.2453, 0.8032, 0.3825, 0.6694, 0.7984, 0.4315, 0.531, 0.7414, 0.2453, 0.4315, 0.531, 0.4016, 0.2991, 0.7577, 0.1339, 0.7577, 0.1339, 0.4016, 0.2991, 0.5275, 0.1121, 0.6399, 0.0382, 0.7577, 0.1339, 0.6399, 0.0382, 0.7669, 0.0, 0.8032, 0.004269, 0.3398, 0.5531, 0.02987, 0.2675, 0.2678, 0.0, 0.4016, 0.416, 0.3398, 0.5531, 0.3561, 0.6645, 0.0, 0.4994, 0.02987, 0.2675, 0.3561, 0.6645, 0.2383, 0.7602, 0.1259, 0.6864, 0.0, 0.4994, 0.3561, 0.6645, 0.4016, 0.7942, 0.3653, 0.7984, 0.2383, 0.7602, 0.8233, 0.3664, 0.8311, 0.2481, 0.8737, 0.2481, 0.8816, 0.3664, 0.8032, 0.8002, 0.8233, 0.3664, 0.8816, 0.3664, 0.9016, 0.8002, 1.0, 0.2239, 1.0, 0.5583, 0.9016, 0.5583, 0.9016, 0.2239, 0.9937, 0.0, 1.0, 0.2239, 0.9016, 0.2239, 0.9079, 0.0, 0.8311, 0.2481, 0.8311, 0.1363, 0.8737, 0.1363, 0.8737, 0.2481, 0.9232, 0.8428, 0.9232, 0.7213, 0.9658, 0.7213, 0.9658, 0.8428, 0.9232, 0.7213, 0.9016, 0.5583, 0.9874, 0.5583, 0.9658, 0.7213, 0.9232, 1.0, 0.9232, 0.9681, 0.9658, 0.9681, 0.9658, 1.0, 0.9232, 0.9681, 0.9232, 0.8428, 0.9658, 0.8428, 0.9658, 0.9681, 0.8311, 0.1363, 0.8311, 0.0, 0.8737, 0.0, 0.8737, 0.1363])
me_circle_004.materials.append(mat_vermelho_fato)
me_circle_004.use_remesh_preserve_volume = False
me_circle_004.use_remesh_preserve_attributes = False
me_circle_004.use_mirror_vertex_groups = False
me_circle_004.update()
me_circle_003 = bpy.data.meshes.new('Circle.003')
me_circle_003.from_pydata([(-0.5739, -0.04529, -1.179), (-0.4608, -0.05787, -0.9522), (-1.039, -0.08994, -0.6648), (-0.6314, -0.08994, -0.2334), (-0.5592, -0.04529, -1.37), (-1.111, -0.07982, -1.056), (-0.7571, -0.04529, -1.521), (-0.9292, -0.04529, -1.384), (-0.4997, -0.04529, -1.594), (-0.5582, -0.04529, -1.598), (-0.5739, 0.02283, -1.179), (-0.4608, 0.03541, -0.9522), (-1.039, 0.06749, -0.6648), (-0.6314, 0.06749, -0.2334), (-0.5592, 0.02283, -1.37), (-1.111, 0.05737, -1.056), (-0.7571, 0.02283, -1.521), (-0.9292, 0.02283, -1.384), (-0.4997, 0.02283, -1.594), (-0.5582, 0.02283, -1.598)], [], [(0, 1, 3, 2), (0, 2, 5, 4), (4, 5, 7, 6), (4, 6, 9, 8), (10, 12, 13, 11), (10, 14, 15, 12), (14, 16, 17, 15), (14, 18, 19, 16), (1, 0, 10, 11), (3, 1, 11, 13), (2, 3, 13, 12), (5, 2, 12, 15), (0, 4, 14, 10), (6, 7, 17, 16), (7, 5, 15, 17), (8, 9, 19, 18), (9, 6, 16, 19), (4, 8, 18, 14)])
_uv = me_circle_003.uv_layers.new(name='UVMap')
_uv.uv.foreach_set('vector', [0.7414, 0.2453, 0.8032, 0.3825, 0.6694, 0.7984, 0.4315, 0.531, 0.7414, 0.2453, 0.4315, 0.531, 0.4016, 0.2991, 0.7577, 0.1339, 0.7577, 0.1339, 0.4016, 0.2991, 0.5275, 0.1121, 0.6399, 0.0382, 0.7577, 0.1339, 0.6399, 0.0382, 0.7669, 0.0, 0.8032, 0.004269, 0.3398, 0.5531, 0.02987, 0.2675, 0.2678, 0.0, 0.4016, 0.416, 0.3398, 0.5531, 0.3561, 0.6645, 0.0, 0.4994, 0.02987, 0.2675, 0.3561, 0.6645, 0.2383, 0.7602, 0.1259, 0.6864, 0.0, 0.4994, 0.3561, 0.6645, 0.4016, 0.7942, 0.3653, 0.7984, 0.2383, 0.7602, 0.8233, 0.3664, 0.8311, 0.2481, 0.8737, 0.2481, 0.8816, 0.3664, 0.8032, 0.8002, 0.8233, 0.3664, 0.8816, 0.3664, 0.9016, 0.8002, 1.0, 0.2239, 1.0, 0.5583, 0.9016, 0.5583, 0.9016, 0.2239, 0.9937, 0.0, 1.0, 0.2239, 0.9016, 0.2239, 0.9079, 0.0, 0.8311, 0.2481, 0.8311, 0.1363, 0.8737, 0.1363, 0.8737, 0.2481, 0.9232, 0.8428, 0.9232, 0.7213, 0.9658, 0.7213, 0.9658, 0.8428, 0.9232, 0.7213, 0.9016, 0.5583, 0.9874, 0.5583, 0.9658, 0.7213, 0.9232, 1.0, 0.9232, 0.9681, 0.9658, 0.9681, 0.9658, 1.0, 0.9232, 0.9681, 0.9232, 0.8428, 0.9658, 0.8428, 0.9658, 0.9681, 0.8311, 0.1363, 0.8311, 0.0, 0.8737, 0.0, 0.8737, 0.1363])
me_circle_003.materials.append(mat_vermelho_fato)
me_circle_003.use_remesh_preserve_volume = False
me_circle_003.use_remesh_preserve_attributes = False
me_circle_003.use_mirror_vertex_groups = False
me_circle_003.update()

# ---- objects
ob_body = bpy.data.objects.new('body', me_circle)
ob_window = bpy.data.objects.new('window', me_circle_005)
ob_parafusos = bpy.data.objects.new('parafusos', me_circle_006)
ob_leg_1 = bpy.data.objects.new('leg_1', me_circle_001)
ob_leg_2 = bpy.data.objects.new('leg_2', me_circle_002)
ob_leg_3 = bpy.data.objects.new('leg_3', me_circle_004)
ob_leg_4 = bpy.data.objects.new('leg_4', me_circle_003)

# ---- transforms, parenting, visibility, modifiers, constraints
ob_body.location = (0.0, 0.0, 8.29)
ob_body.scale = (4.815, 4.815, 4.815)
ob_body.lineart.crease_threshold = 0.0
ob_window.parent = ob_body
ob_window.matrix_parent_inverse = Matrix(((0.2077, 0.0, 7.451e-09, 0.8299), (0.0, 0.2077, -9.313e-10, -0.1265), (0.0, 0.0, 0.2077, -1.722), (0.0, 0.0, 0.0, 1.0)))
ob_window.location = (-0.3206, 0.7073, 10.66)
ob_window.rotation_euler = (-0.8106, 1.258, -0.8354)
ob_window.scale = (1.576, 1.576, 1.576)
ob_window.lineart.crease_threshold = 0.0
ob_parafusos.parent = ob_window
ob_parafusos.matrix_parent_inverse = Matrix(((1.695e-07, 0.0, -2.245, 6.36), (-5.551e-17, 2.245, 4.657e-10, 0.01949), (2.245, 0.0, 1.695e-07, 0.02355), (0.0, 0.0, 0.0, 1.0)))
ob_parafusos.location = (0.1042, 0.2176, 3.122)
ob_parafusos.rotation_euler = (-0.0, 1.571, 0.0)
ob_parafusos.scale = (0.4454, 0.4454, 0.4454)
ob_parafusos.lineart.crease_threshold = 0.0
ob_leg_1.parent = ob_body
ob_leg_1.matrix_parent_inverse = Matrix(((0.2077, 0.0, 7.451e-09, 0.8299), (0.0, 0.2077, -9.313e-10, -0.1265), (0.0, 0.0, 0.2077, -1.722), (0.0, 0.0, 0.0, 1.0)))
ob_leg_1.location = (-3.996, 0.591, 7.751)
ob_leg_1.scale = (4.815, 4.815, 4.815)
ob_leg_1.lineart.crease_threshold = 0.0
ob_leg_2.parent = ob_body
ob_leg_2.matrix_parent_inverse = Matrix(((0.2077, 0.0, 7.451e-09, 0.8299), (0.0, 0.2077, -9.313e-10, -0.1265), (0.0, 0.0, 0.2077, -1.722), (0.0, 0.0, 0.0, 1.0)))
ob_leg_2.location = (-3.996, 0.4165, 7.751)
ob_leg_2.rotation_euler = (0.0, -0.0, 3.142)
ob_leg_2.scale = (4.815, 4.815, 4.815)
ob_leg_2.lineart.crease_threshold = 0.0
ob_leg_3.parent = ob_body
ob_leg_3.matrix_parent_inverse = Matrix(((0.2077, 0.0, 7.451e-09, 0.8299), (0.0, 0.2077, -9.313e-10, -0.1265), (0.0, 0.0, 0.2077, -1.722), (0.0, 0.0, 0.0, 1.0)))
ob_leg_3.location = (-3.996, 0.3229, 7.751)
ob_leg_3.rotation_euler = (0.0, -0.0, -1.571)
ob_leg_3.scale = (4.815, 4.815, 4.815)
ob_leg_3.lineart.crease_threshold = 0.0
ob_leg_4.parent = ob_body
ob_leg_4.matrix_parent_inverse = Matrix(((0.2077, 0.0, 7.451e-09, 0.8299), (0.0, 0.2077, -9.313e-10, -0.1265), (0.0, 0.0, 0.2077, -1.722), (0.0, 0.0, 0.0, 1.0)))
ob_leg_4.location = (-4.048, 0.762, 7.621)
ob_leg_4.rotation_euler = (0.0, -0.0, 1.571)
ob_leg_4.scale = (4.815, 4.815, 4.815)
ob_leg_4.lineart.crease_threshold = 0.0

# ---- collection membership
col_collection_1.objects.link(ob_body)
col_collection_1.objects.link(ob_window)
col_collection_1.objects.link(ob_parafusos)
col_collection_1.objects.link(ob_leg_1)
col_collection_1.objects.link(ob_leg_2)
col_collection_1.objects.link(ob_leg_3)
col_collection_1.objects.link(ob_leg_4)

# ---- scene / render settings (as saved in the file)
scene.frame_start = 1; scene.frame_end = 250; scene.frame_set(0)
scene.render.engine = 'CYCLES'
scene.render.resolution_percentage = 50
scene.render.dither_intensity = 0.0
scene.cycles.use_denoising = False
scene.cycles.samples = 128
scene.cycles.sampling_pattern = 'TABULATED_SOBOL'
scene.cycles.use_adaptive_sampling = False
scene.cycles.use_light_tree = False
scene.cycles.blur_glossy = 0.0
scene.cycles.sample_clamp_indirect = 0.0
scene.view_settings.view_transform = 'Standard'
bpy.context.view_layer.update()

# ---- added for rendering (the .blend has no active camera and no usable light): camera, sun
cam_auto = bpy.data.cameras.new('AutoCamera')
cam_auto.lens = 50.0
cam_auto.sensor_width = 36.0
cam_auto.clip_end = 1000.0
ob_auto_camera = bpy.data.objects.new('AutoCamera', cam_auto)
scene.collection.objects.link(ob_auto_camera)
ob_auto_camera.location = (19.9936, -24.0592, 23.7862)
ob_auto_camera.rotation_euler = (1.09748, -7.21219e-08, 0.694738)
scene.camera = ob_auto_camera
light_auto_sun = bpy.data.lights.new('AutoSun', 'SUN')
light_auto_sun.energy = 3.0
light_auto_sun.angle = 0.0523599
ob_auto_sun = bpy.data.objects.new('AutoSun', light_auto_sun)
scene.collection.objects.link(ob_auto_sun)
ob_auto_sun.rotation_euler = (0.872665, 0.174533, 0.523599)
bpy.context.view_layer.update()
